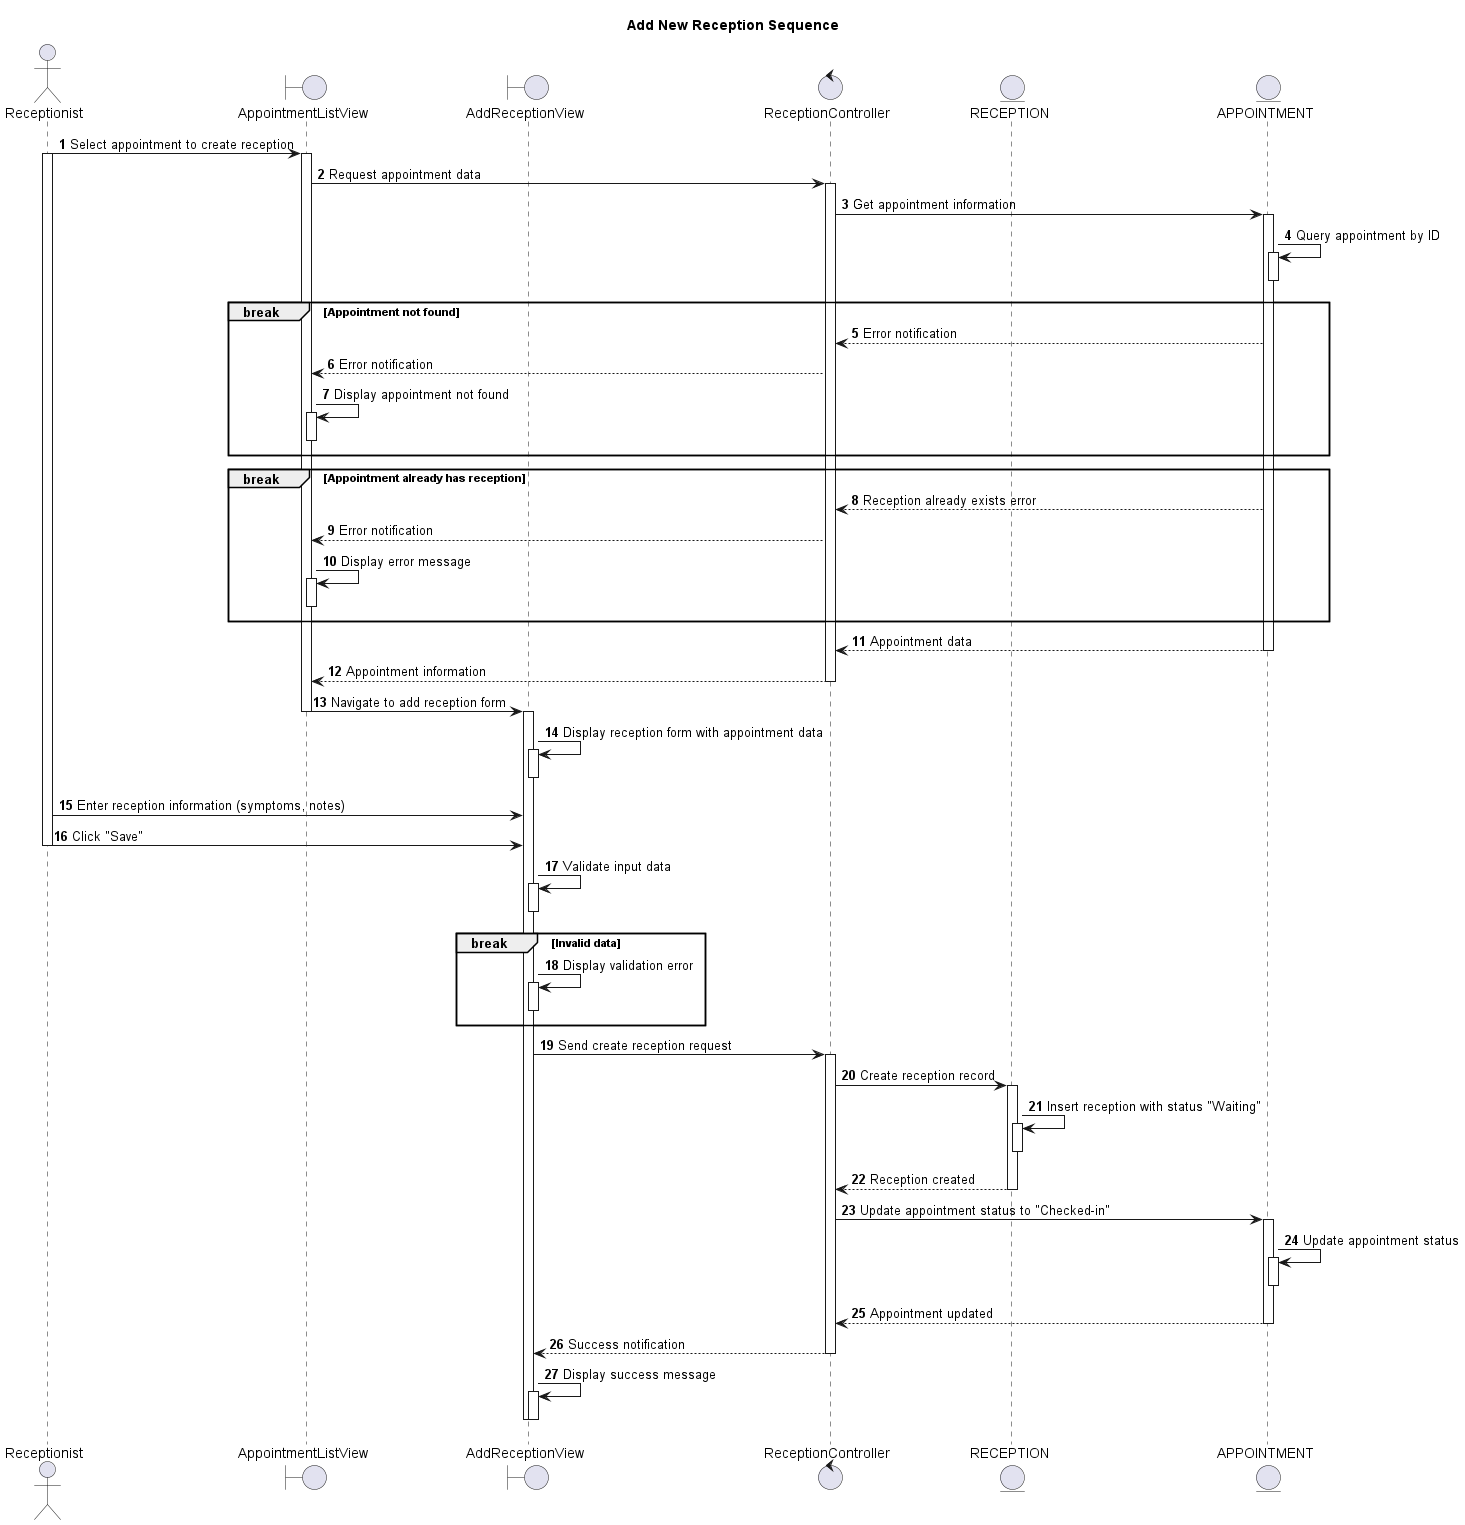

The diagram above was rendered by PlantUML. Its source (embedded in the PNG):
@startuml
autonumber

actor Receptionist as R
boundary AppointmentListView as ALV
boundary AddReceptionView as ARV
control ReceptionController as RC
entity RECEPTION as RE
entity APPOINTMENT as A

title Add New Reception Sequence

R -> ALV: Select appointment to create reception
activate R
activate ALV

ALV -> RC: Request appointment data
activate RC

RC -> A: Get appointment information
activate A
A -> A: Query appointment by ID
activate A
deactivate A

break Appointment not found
  RC <-- A: Error notification
  ALV <-- RC: Error notification
  ALV -> ALV: Display appointment not found
  activate ALV
  deactivate ALV
end

break Appointment already has reception
  RC <-- A: Reception already exists error
  ALV <-- RC: Error notification
  ALV -> ALV: Display error message
  activate ALV
  deactivate ALV
end

RC <-- A: Appointment data
deactivate A

ALV <-- RC: Appointment information
deactivate RC
ALV -> ARV: Navigate to add reception form
deactivate ALV
activate ARV
ARV -> ARV: Display reception form with appointment data
activate ARV
deactivate ARV

R -> ARV: Enter reception information (symptoms, notes)
R -> ARV: Click "Save"
deactivate R

ARV -> ARV: Validate input data
activate ARV
deactivate ARV

break Invalid data
  ARV -> ARV: Display validation error
  activate ARV
  deactivate ARV
end

ARV -> RC: Send create reception request
activate RC

RC -> RE: Create reception record
activate RE
RE -> RE: Insert reception with status "Waiting"
activate RE
deactivate RE
RC <-- RE: Reception created
deactivate RE

RC -> A: Update appointment status to "Checked-in"
activate A
A -> A: Update appointment status
activate A
deactivate A
RC <-- A: Appointment updated
deactivate A

ARV <-- RC: Success notification
deactivate RC
ARV -> ARV: Display success message
activate ARV
deactivate ARV

deactivate ARV

@enduml